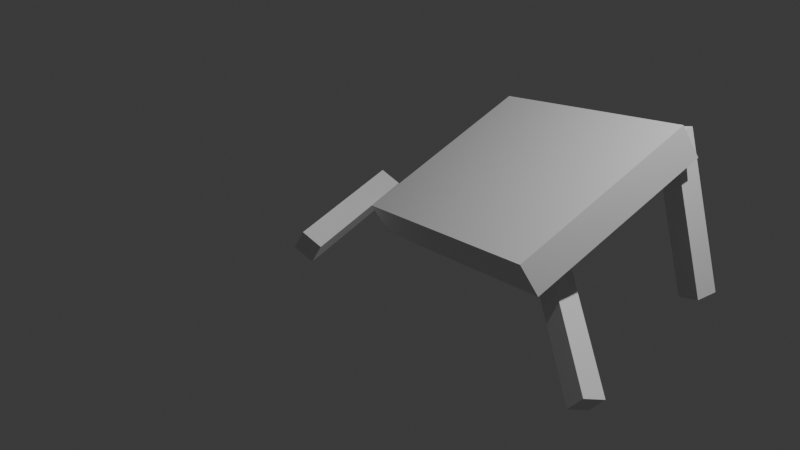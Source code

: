 # Source: BrokenTable.blend  (saved by Blender 4.3.34; exported with 4.5.12 LTS)
import bpy
from mathutils import Matrix  # noqa: F401  (used for matrix-valued properties, if any)

bpy.ops.wm.read_factory_settings(use_empty=True)
scene = bpy.context.scene
scene.name = 'Scene'

# ---- collections
col_collection = bpy.data.collections.new('Collection'); scene.collection.children.link(col_collection)

# ---- world
world_world = bpy.data.worlds.new('World'); scene.world = world_world
world_world.use_nodes = True; world_world.node_tree.nodes.clear()
_N = world_world.node_tree.nodes; _L = world_world.node_tree.links
n0 = _N.new('ShaderNodeOutputWorld'); n0.name = 'World Output'; n0.location = (300, 300)
n1 = _N.new('ShaderNodeBackground'); n1.name = 'Background'; n1.location = (10, 300)
n1.inputs[0].default_value = (0.05088, 0.05088, 0.05088, 1.0)
_L.new(n1.outputs[0], n0.inputs[0])
n0.is_active_output = True
world_world.color = (0.05088, 0.05088, 0.05088)
world_world.sun_shadow_jitter_overblur = 0.0

# ---- cameras
cam_camera = bpy.data.cameras.new('Camera')
cam_camera.clip_end = 100.0
cam_camera.ortho_scale = 7.314

# ---- lights
light_light = bpy.data.lights.new('Light', 'POINT')
light_light.energy = 1000.0
light_light.shadow_soft_size = 0.1

# ---- meshes
me_cube_001 = bpy.data.meshes.new('Cube.001')
me_cube_001.from_pydata([(-1.0, -1.0, -1.0), (-1.0, -1.0, 1.0), (-1.0, 1.0, -1.0), (-1.0, 1.0, 1.0), (1.0, -1.0, -1.0), (1.0, -1.0, 1.0), (1.0, 1.0, -1.0), (1.0, 1.0, 1.0)], [], [(0, 1, 3, 2), (2, 3, 7, 6), (6, 7, 5, 4), (4, 5, 1, 0), (2, 6, 4, 0), (7, 3, 1, 5)])
_uv = me_cube_001.uv_layers.new(name='UVMap')
_uv.uv.foreach_set('vector', [0.375, 0.0, 0.625, 0.0, 0.625, 0.25, 0.375, 0.25, 0.375, 0.25, 0.625, 0.25, 0.625, 0.5, 0.375, 0.5, 0.375, 0.5, 0.625, 0.5, 0.625, 0.75, 0.375, 0.75, 0.375, 0.75, 0.625, 0.75, 0.625, 1.0, 0.375, 1.0, 0.125, 0.5, 0.375, 0.5, 0.375, 0.75, 0.125, 0.75, 0.625, 0.5, 0.875, 0.5, 0.875, 0.75, 0.625, 0.75])
me_cube_001.update()
me_cube_002 = bpy.data.meshes.new('Cube.002')
me_cube_002.from_pydata([(-1.0, -1.0, -1.0), (-1.0, -1.0, 1.0), (-1.0, 1.0, -1.0), (-1.0, 1.0, 1.0), (1.0, -1.0, -1.0), (1.0, -1.0, 1.0), (1.0, 1.0, -1.0), (1.0, 1.0, 1.0)], [], [(0, 1, 3, 2), (2, 3, 7, 6), (6, 7, 5, 4), (4, 5, 1, 0), (2, 6, 4, 0), (7, 3, 1, 5)])
_uv = me_cube_002.uv_layers.new(name='UVMap')
_uv.uv.foreach_set('vector', [0.375, 0.0, 0.625, 0.0, 0.625, 0.25, 0.375, 0.25, 0.375, 0.25, 0.625, 0.25, 0.625, 0.5, 0.375, 0.5, 0.375, 0.5, 0.625, 0.5, 0.625, 0.75, 0.375, 0.75, 0.375, 0.75, 0.625, 0.75, 0.625, 1.0, 0.375, 1.0, 0.125, 0.5, 0.375, 0.5, 0.375, 0.75, 0.125, 0.75, 0.625, 0.5, 0.875, 0.5, 0.875, 0.75, 0.625, 0.75])
me_cube_002.update()
me_cube_003 = bpy.data.meshes.new('Cube.003')
me_cube_003.from_pydata([(-1.0, -1.0, -1.0), (-1.0, -1.0, 1.0), (-1.0, 1.0, -1.0), (-1.0, 1.0, 1.0), (1.0, -1.0, -1.0), (1.0, -1.0, 1.0), (1.0, 1.0, -1.0), (1.0, 1.0, 1.0)], [], [(0, 1, 3, 2), (2, 3, 7, 6), (6, 7, 5, 4), (4, 5, 1, 0), (2, 6, 4, 0), (7, 3, 1, 5)])
_uv = me_cube_003.uv_layers.new(name='UVMap')
_uv.uv.foreach_set('vector', [0.375, 0.0, 0.625, 0.0, 0.625, 0.25, 0.375, 0.25, 0.375, 0.25, 0.625, 0.25, 0.625, 0.5, 0.375, 0.5, 0.375, 0.5, 0.625, 0.5, 0.625, 0.75, 0.375, 0.75, 0.375, 0.75, 0.625, 0.75, 0.625, 1.0, 0.375, 1.0, 0.125, 0.5, 0.375, 0.5, 0.375, 0.75, 0.125, 0.75, 0.625, 0.5, 0.875, 0.5, 0.875, 0.75, 0.625, 0.75])
me_cube_003.update()
me_cube_004 = bpy.data.meshes.new('Cube.004')
me_cube_004.from_pydata([(-1.0, -1.0, -1.0), (-1.0, -1.0, 1.0), (-1.0, 1.0, -1.0), (-1.0, 1.0, 1.0), (1.0, -1.0, -1.0), (1.0, -1.0, 1.0), (1.0, 1.0, -1.0), (1.0, 1.0, 1.0)], [], [(0, 1, 3, 2), (2, 3, 7, 6), (6, 7, 5, 4), (4, 5, 1, 0), (2, 6, 4, 0), (7, 3, 1, 5)])
_uv = me_cube_004.uv_layers.new(name='UVMap')
_uv.uv.foreach_set('vector', [0.375, 0.0, 0.625, 0.0, 0.625, 0.25, 0.375, 0.25, 0.375, 0.25, 0.625, 0.25, 0.625, 0.5, 0.375, 0.5, 0.375, 0.5, 0.625, 0.5, 0.625, 0.75, 0.375, 0.75, 0.375, 0.75, 0.625, 0.75, 0.625, 1.0, 0.375, 1.0, 0.125, 0.5, 0.375, 0.5, 0.375, 0.75, 0.125, 0.75, 0.625, 0.5, 0.875, 0.5, 0.875, 0.75, 0.625, 0.75])
me_cube_004.update()
me_cube_005 = bpy.data.meshes.new('Cube.005')
me_cube_005.from_pydata([(-1.0, -1.0, -1.0), (-1.0, -1.0, 1.0), (-1.0, 1.0, -1.0), (-1.0, 1.0, 1.0), (1.0, -1.0, -1.0), (1.0, -1.0, 1.0), (1.0, 1.0, -1.0), (1.0, 1.0, 1.0)], [], [(0, 1, 3, 2), (2, 3, 7, 6), (6, 7, 5, 4), (4, 5, 1, 0), (2, 6, 4, 0), (7, 3, 1, 5)])
_uv = me_cube_005.uv_layers.new(name='UVMap')
_uv.uv.foreach_set('vector', [0.375, 0.0, 0.625, 0.0, 0.625, 0.25, 0.375, 0.25, 0.375, 0.25, 0.625, 0.25, 0.625, 0.5, 0.375, 0.5, 0.375, 0.5, 0.625, 0.5, 0.625, 0.75, 0.375, 0.75, 0.375, 0.75, 0.625, 0.75, 0.625, 1.0, 0.375, 1.0, 0.125, 0.5, 0.375, 0.5, 0.375, 0.75, 0.125, 0.75, 0.625, 0.5, 0.875, 0.5, 0.875, 0.75, 0.625, 0.75])
me_cube_005.update()

# ---- objects
ob_light = bpy.data.objects.new('Light', light_light)
ob_camera = bpy.data.objects.new('Camera', cam_camera)
ob_cube = bpy.data.objects.new('Cube', me_cube_001)
ob_cube_001 = bpy.data.objects.new('Cube.001', me_cube_002)
ob_cube_002 = bpy.data.objects.new('Cube.002', me_cube_003)
ob_cube_003 = bpy.data.objects.new('Cube.003', me_cube_004)
ob_cube_004 = bpy.data.objects.new('Cube.004', me_cube_005)

# ---- transforms, parenting, visibility, modifiers, constraints
ob_light.location = (4.076, 1.005, 5.904)
ob_light.rotation_euler = (0.6503, 0.05522, 1.866)
ob_light.lock_rotations_4d = False
ob_light.empty_display_type = 'ARROWS'
ob_light.color = (0.0, 0.0, 0.0, 0.0)
ob_light.lineart.crease_threshold = 0.0
ob_camera.location = (7.359, -6.926, 4.958)
ob_camera.rotation_euler = (1.109, 0.0, 0.8149)
ob_camera.lock_rotations_4d = False
ob_camera.empty_display_type = 'ARROWS'
ob_camera.color = (0.0, 0.0, 0.0, 0.0)
ob_camera.display_type = 'WIRE'
ob_camera.lineart.crease_threshold = 0.0
ob_cube.location = (-0.9025, 0.1039, -0.2976)
ob_cube.rotation_euler = (-1.507, 0.5191, 0.3239)
ob_cube.scale = (0.12, 0.12, 0.8)
ob_cube_001.location = (0.2194, 1.961, -0.03949)
ob_cube_001.rotation_euler = (0.3925, -0.1727, 0.6622)
ob_cube_001.scale = (0.12, 0.12, 0.8)
ob_cube_002.location = (2.42, 1.373, 0.4577)
ob_cube_002.rotation_euler = (0.03121, -0.301, -0.1533)
ob_cube_002.scale = (0.12, 0.12, 0.8)
ob_cube_003.location = (2.194, -0.03684, -0.2098)
ob_cube_003.rotation_euler = (-0.5087, -0.8736, 0.061)
ob_cube_003.scale = (0.12, 0.12, 0.8)
ob_cube_004.location = (0.9966, 0.7018, 0.5015)
ob_cube_004.rotation_euler = (0.4483, -0.2149, -0.2612)
ob_cube_004.scale = (1.4, 1.0, 0.18)

# ---- collection membership
col_collection.objects.link(ob_light)
col_collection.objects.link(ob_camera)
col_collection.objects.link(ob_cube)
col_collection.objects.link(ob_cube_001)
col_collection.objects.link(ob_cube_002)
col_collection.objects.link(ob_cube_003)
col_collection.objects.link(ob_cube_004)

# ---- scene / render settings (as saved in the file)
scene.camera = ob_camera
scene.frame_start = 1; scene.frame_end = 250; scene.frame_set(1)
scene.render.engine = 'BLENDER_EEVEE_NEXT'
bpy.context.view_layer.update()
